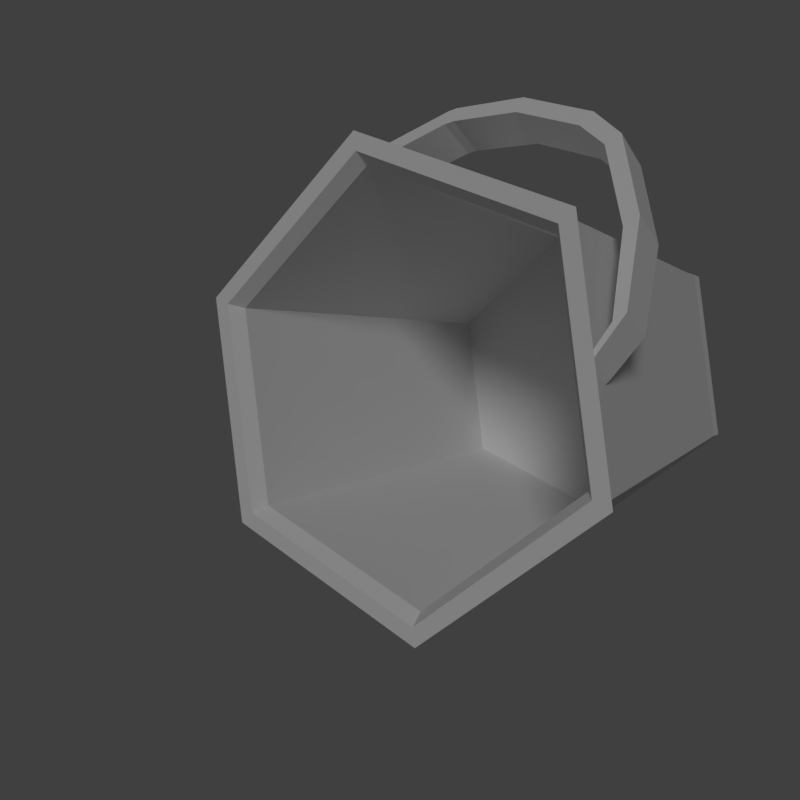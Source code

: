 # Source: eimer.blend  (saved by Blender 2.79.0; exported with 4.5.12 LTS)
import bpy
from mathutils import Matrix  # noqa: F401  (used for matrix-valued properties, if any)

bpy.ops.wm.read_factory_settings(use_empty=True)
scene = bpy.context.scene
scene.name = 'Scene'

# ---- collections
col_collection_1 = bpy.data.collections.new('Collection 1'); scene.collection.children.link(col_collection_1)

# ---- world
world_world = bpy.data.worlds.new('World'); scene.world = world_world
world_world.color = (0.05088, 0.05088, 0.05088)
world_world.use_sun_shadow = False
world_world.sun_shadow_jitter_overblur = 0.0
world_world.cycles.sampling_method = 'MANUAL'

# ---- cameras
cam_camera_001 = bpy.data.cameras.new('Camera.001')
cam_camera_001.clip_end = 100.0
cam_camera_001.lens = 35.0
cam_camera_001.sensor_width = 32.0
cam_camera_001.sensor_height = 18.0
cam_camera_001.display_size = 2.0
cam_camera_001.dof.focus_distance = 0.0
cam_camera_001.dof.aperture_fstop = 128.0
cam_camera_001.dof.aperture_blades = 6

# ---- lights
light_sun = bpy.data.lights.new('Sun', 'SUN')
light_sun.transmission_factor = 0.0
light_sun.angle = 0.1993
light_sun.energy = 0.81
light_sun.shadow_buffer_clip_start = 0.5
light_sun.shadow_soft_size = 0.1
light_sun.shadow_cascade_max_distance = 1000.0

# ---- meshes
me_cube_003 = bpy.data.meshes.new('Cube.003')
me_cube_003.from_pydata([(11.21, -1.344, -2.015), (11.21, -1.344, 0.1149), (11.21, 1.344, -2.015), (11.21, 1.344, 0.1149), (11.8, -1.262, -1.495), (11.8, -1.262, 0.5047), (11.8, 1.262, -1.495), (11.8, 1.262, 0.5047), (10.08, -1.344, 4.3), (10.08, 1.344, 4.3), (10.7, 1.262, 4.752), (10.7, -1.262, 4.752), (8.363, -1.344, 8.44), (8.363, 1.344, 8.44), (9.021, 1.262, 8.838), (9.021, -1.262, 8.838), (7.088, -1.344, 9.92), (7.088, 1.344, 9.92), (7.636, 1.262, 10.53), (7.636, -1.262, 10.53), (3.761, -1.344, 11.96), (3.761, 1.344, 11.96), (3.975, 1.262, 12.82), (3.975, -1.262, 12.82), (0.2487, -1.344, 12.76), (0.2487, 1.344, 12.76), (0.2137, 1.262, 13.65), (0.2137, -1.262, 13.65), (-11.21, -1.344, -2.015), (-11.21, -1.344, 0.1149), (-11.21, 1.344, -2.015), (-11.21, 1.344, 0.1149), (-11.8, -1.262, -1.495), (-11.8, -1.262, 0.5047), (-11.8, 1.262, -1.495), (-11.8, 1.262, 0.5047), (-10.08, -1.344, 4.3), (-10.08, 1.344, 4.3), (-10.7, 1.262, 4.752), (-10.7, -1.262, 4.752), (-8.363, -1.344, 8.44), (-8.363, 1.344, 8.44), (-9.021, 1.262, 8.838), (-9.021, -1.262, 8.838), (-7.088, -1.344, 9.92), (-7.088, 1.344, 9.92), (-7.636, 1.262, 10.53), (-7.636, -1.262, 10.53), (-3.761, -1.344, 11.96), (-3.761, 1.344, 11.96), (-3.975, 1.262, 12.82), (-3.975, -1.262, 12.82), (-0.2487, -1.344, 12.76), (-0.2487, 1.344, 12.76), (-0.2137, 1.262, 13.65), (-0.2137, -1.262, 13.65)], [], [(0, 1, 3, 2), (2, 3, 7, 6), (6, 7, 5, 4), (4, 5, 1, 0), (2, 6, 4, 0), (5, 7, 10, 11), (9, 8, 12, 13), (3, 1, 8, 9), (1, 5, 11, 8), (7, 3, 9, 10), (12, 15, 19, 16), (8, 11, 15, 12), (10, 9, 13, 14), (11, 10, 14, 15), (19, 18, 22, 23), (14, 13, 17, 18), (15, 14, 18, 19), (13, 12, 16, 17), (20, 23, 27, 24), (17, 16, 20, 21), (16, 19, 23, 20), (18, 17, 21, 22), (27, 26, 54, 55), (22, 21, 25, 26), (23, 22, 26, 27), (21, 20, 24, 25), (28, 30, 31, 29), (30, 34, 35, 31), (34, 32, 33, 35), (32, 28, 29, 33), (30, 28, 32, 34), (33, 39, 38, 35), (37, 41, 40, 36), (31, 37, 36, 29), (29, 36, 39, 33), (35, 38, 37, 31), (40, 44, 47, 43), (36, 40, 43, 39), (38, 42, 41, 37), (39, 43, 42, 38), (47, 51, 50, 46), (42, 46, 45, 41), (43, 47, 46, 42), (41, 45, 44, 40), (48, 52, 55, 51), (45, 49, 48, 44), (44, 48, 51, 47), (46, 50, 49, 45), (26, 25, 53, 54), (50, 54, 53, 49), (51, 55, 54, 50), (49, 53, 52, 48), (24, 27, 55, 52), (25, 24, 52, 53)])
me_cube_003.use_remesh_preserve_volume = False
me_cube_003.use_remesh_preserve_attributes = False
me_cube_003.use_mirror_vertex_groups = False
me_cube_003.update()
me_cylinder_001 = bpy.data.meshes.new('Cylinder.001')
me_cylinder_001.from_pydata([(0.0, 1.0, -1.0), (0.0, 1.0, 1.0), (0.866, 0.5, -1.0), (0.866, 0.5, 1.0), (0.866, -0.5, -1.0), (0.866, -0.5, 1.0), (-8.742e-08, -1.0, -1.0), (-8.742e-08, -1.0, 1.0), (-0.866, -0.5, -1.0), (-0.866, -0.5, 1.0), (-0.866, 0.5, -1.0), (-0.866, 0.5, 1.0), (0.7969, 0.4601, 1.0), (-1.587e-09, 0.9201, 1.0), (0.7969, -0.4601, 1.0), (-8.203e-08, -0.9201, 1.0), (-0.7969, -0.4601, 1.0), (-0.7969, 0.4601, 1.0), (1.03, 0.5948, 46.27), (5.65e-09, 1.19, 46.27), (1.03, -0.5948, 46.27), (-9.835e-08, -1.19, 46.27), (-1.03, -0.5948, 46.27), (-1.03, 0.5948, 46.27), (0.9479, 0.5473, 46.27), (3.763e-09, 1.095, 46.27), (0.9479, -0.5473, 46.27), (-9.193e-08, -1.095, 46.27), (-0.9479, -0.5473, 46.27), (-0.9479, 0.5473, 46.27), (1.082, 0.6248, 48.03), (7.438e-09, 1.25, 48.03), (1.082, -0.6248, 48.03), (-1.018e-07, -1.25, 48.03), (-1.082, -0.6248, 48.03), (-1.082, 0.6248, 48.03), (0.9958, 0.5749, 48.03), (5.456e-09, 1.15, 48.03), (0.9958, -0.5749, 48.03), (-9.506e-08, -1.15, 48.03), (-0.9958, -0.5749, 48.03), (-0.9958, 0.5749, 48.03)], [], [(0, 1, 3, 2), (2, 3, 5, 4), (4, 5, 7, 6), (6, 7, 9, 8), (5, 3, 18, 20), (8, 9, 11, 10), (10, 11, 1, 0), (0, 2, 4, 6, 8, 10), (12, 13, 17, 16, 15, 14), (16, 17, 29, 28), (7, 5, 20, 21), (3, 1, 19, 18), (13, 12, 24, 25), (9, 7, 21, 22), (28, 29, 41, 40), (22, 21, 33, 34), (25, 24, 36, 37), (27, 28, 40, 39), (21, 20, 32, 33), (19, 23, 35, 31), (12, 14, 26, 24), (17, 13, 25, 29), (14, 15, 27, 26), (1, 11, 23, 19), (11, 9, 22, 23), (15, 16, 28, 27), (30, 31, 37, 36), (33, 32, 38, 39), (31, 35, 41, 37), (34, 33, 39, 40), (32, 30, 36, 38), (35, 34, 40, 41), (18, 19, 31, 30), (24, 26, 38, 36), (23, 22, 34, 35), (29, 25, 37, 41), (20, 18, 30, 32), (26, 27, 39, 38)])
_uv = me_cylinder_001.uv_layers.new(name='UVMap')
_uv.uv.foreach_set('vector', [0.6501, 0.7633, 0.7289, 0.7633, 0.7289, 0.8421, 0.6501, 0.8421, 0.6501, 0.7633, 0.7289, 0.7633, 0.7289, 0.8421, 0.6501, 0.8421, 0.6501, 0.7633, 0.7289, 0.7633, 0.7289, 0.8421, 0.6501, 0.8421, 0.6501, 0.7633, 0.7289, 0.7633, 0.7289, 0.8421, 0.6501, 0.8421, 0.719, 0.8765, 0.7978, 0.8765, 0.7978, 0.9553, 0.719, 0.9553, 0.6501, 0.7633, 0.7289, 0.7633, 0.7289, 0.8421, 0.6501, 0.8421, 0.6501, 0.7633, 0.7289, 0.7633, 0.7289, 0.8421, 0.6501, 0.8421, 0.6821, 0.8593, 0.7162, 0.8396, 0.7162, 0.8002, 0.6821, 0.7805, 0.648, 0.8002, 0.648, 0.8396, 0.6846, 0.847, 0.7187, 0.8273, 0.7187, 0.7879, 0.6846, 0.7682, 0.6504, 0.7879, 0.6504, 0.8273, 0.6452, 0.8937, 0.724, 0.8937, 0.724, 0.9725, 0.6452, 0.9725, 0.719, 0.8765, 0.7978, 0.8765, 0.7978, 0.9553, 0.719, 0.9553, 0.6452, 0.874, 0.724, 0.874, 0.724, 0.9528, 0.6452, 0.9528, 0.6452, 0.8937, 0.724, 0.8937, 0.724, 0.9725, 0.6452, 0.9725, 0.719, 0.8789, 0.7978, 0.8789, 0.7978, 0.9577, 0.719, 0.9577, 0.1505, 0.7682, 0.2293, 0.7682, 0.2293, 0.847, 0.1505, 0.847, 0.1505, 0.7682, 0.2293, 0.7682, 0.2293, 0.847, 0.1505, 0.847, 0.1505, 0.7682, 0.2293, 0.7682, 0.2293, 0.847, 0.1505, 0.847, 0.1505, 0.7682, 0.2293, 0.7682, 0.2293, 0.847, 0.1505, 0.847, 0.1505, 0.7682, 0.2293, 0.7682, 0.2293, 0.847, 0.1505, 0.847, 0.1505, 0.7682, 0.2293, 0.7682, 0.2293, 0.847, 0.1505, 0.847, 0.6452, 0.8937, 0.724, 0.8937, 0.724, 0.9725, 0.6452, 0.9725, 0.6452, 0.8937, 0.724, 0.8937, 0.724, 0.9725, 0.6452, 0.9725, 0.6452, 0.8937, 0.724, 0.8937, 0.724, 0.9725, 0.6452, 0.9725, 0.5787, 0.8715, 0.6575, 0.8715, 0.6575, 0.9504, 0.5787, 0.9504, 0.719, 0.8765, 0.7978, 0.8765, 0.7978, 0.9553, 0.719, 0.9553, 0.6452, 0.8937, 0.724, 0.8937, 0.724, 0.9725, 0.6452, 0.9725, 0.1505, 0.7682, 0.2293, 0.7682, 0.2293, 0.847, 0.1505, 0.847, 0.1505, 0.7682, 0.2293, 0.7682, 0.2293, 0.847, 0.1505, 0.847, 0.1505, 0.7682, 0.2293, 0.7682, 0.2293, 0.847, 0.1505, 0.847, 0.1505, 0.7682, 0.2293, 0.7682, 0.2293, 0.847, 0.1505, 0.847, 0.1505, 0.7682, 0.2293, 0.7682, 0.2293, 0.847, 0.1505, 0.847, 0.1505, 0.7682, 0.2293, 0.7682, 0.2293, 0.847, 0.1505, 0.847, 0.1505, 0.7682, 0.2293, 0.7682, 0.2293, 0.847, 0.1505, 0.847, 0.1505, 0.7682, 0.2293, 0.7682, 0.2293, 0.847, 0.1505, 0.847, 0.1505, 0.7682, 0.2293, 0.7682, 0.2293, 0.847, 0.1505, 0.847, 0.1505, 0.7682, 0.2293, 0.7682, 0.2293, 0.847, 0.1505, 0.847, 0.1505, 0.7682, 0.2293, 0.7682, 0.2293, 0.847, 0.1505, 0.847, 0.1505, 0.7682, 0.2293, 0.7682, 0.2293, 0.847, 0.1505, 0.847])
me_cylinder_001.use_remesh_preserve_volume = False
me_cylinder_001.use_remesh_preserve_attributes = False
me_cylinder_001.use_mirror_vertex_groups = False
me_cylinder_001.update()
me_cube_004 = bpy.data.meshes.new('Cube.004')
me_cube_004.from_pydata([(8.359, -0.9965, -1.68), (9.473, -1.13, 0.07368), (8.359, 1.029, -1.68), (9.473, 1.136, 0.07368), (8.807, -0.9346, -1.288), (9.973, -1.061, 0.4022), (8.807, 0.9676, -1.288), (9.973, 1.067, 0.4022), (9.53, -1.265, 4.104), (9.53, 1.271, 4.104), (10.12, 1.194, 4.531), (10.12, -1.187, 4.531), (8.363, -1.344, 8.44), (8.363, 1.344, 8.44), (9.021, 1.262, 8.838), (9.021, -1.262, 8.838), (7.088, -1.344, 9.92), (7.088, 1.344, 9.92), (7.636, 1.262, 10.53), (7.636, -1.262, 10.53), (3.761, -1.344, 11.96), (3.761, 1.344, 11.96), (3.975, 1.262, 12.82), (3.975, -1.262, 12.82), (0.2487, -1.344, 12.76), (0.2487, 1.344, 12.76), (0.2137, 1.262, 13.65), (0.2137, -1.262, 13.65), (-8.529, -0.9965, -1.68), (-9.42, -1.13, 0.07368), (-8.529, 1.029, -1.68), (-8.529, 1.029, -0.07501), (-8.976, -0.9346, -1.288), (-9.921, -1.061, 0.4022), (-8.976, 0.9676, -1.288), (-9.921, 1.067, 0.4022), (-9.477, -1.265, 4.104), (-9.477, 1.271, 4.104), (-10.06, 1.194, 4.531), (-9.848, -1.262, 4.752), (-8.363, -1.344, 8.44), (-8.363, 1.344, 8.44), (-9.021, 1.262, 8.838), (-9.021, -1.262, 8.838), (-7.088, -1.344, 9.92), (-7.088, 1.344, 9.92), (-7.636, 1.262, 10.53), (-7.636, -1.262, 10.53), (-3.761, -1.344, 11.96), (-3.761, 1.344, 11.96), (-3.975, 1.262, 12.82), (-3.975, -1.262, 12.82), (-0.2487, -1.344, 12.76), (-0.2487, 1.344, 12.76), (-0.2137, 1.262, 13.65), (-0.2137, -1.262, 13.65)], [], [(0, 1, 3, 2), (2, 3, 7, 6), (6, 7, 5, 4), (4, 5, 1, 0), (2, 6, 4, 0), (5, 7, 10, 11), (9, 8, 12, 13), (3, 1, 8, 9), (1, 5, 11, 8), (7, 3, 9, 10), (12, 15, 19, 16), (8, 11, 15, 12), (10, 9, 13, 14), (11, 10, 14, 15), (19, 18, 22, 23), (14, 13, 17, 18), (15, 14, 18, 19), (13, 12, 16, 17), (20, 23, 27, 24), (17, 16, 20, 21), (16, 19, 23, 20), (18, 17, 21, 22), (27, 26, 54, 55), (22, 21, 25, 26), (23, 22, 26, 27), (21, 20, 24, 25), (28, 30, 31, 29), (30, 34, 35, 31), (34, 32, 33, 35), (32, 28, 29, 33), (30, 28, 32, 34), (33, 39, 38, 35), (37, 41, 40, 36), (31, 37, 36, 29), (29, 36, 39, 33), (35, 38, 37, 31), (40, 44, 47, 43), (36, 40, 43, 39), (38, 42, 41, 37), (39, 43, 42, 38), (47, 51, 50, 46), (42, 46, 45, 41), (43, 47, 46, 42), (41, 45, 44, 40), (48, 52, 55, 51), (45, 49, 48, 44), (44, 48, 51, 47), (46, 50, 49, 45), (26, 25, 53, 54), (50, 54, 53, 49), (51, 55, 54, 50), (49, 53, 52, 48), (24, 27, 55, 52), (25, 24, 52, 53)])
_uv = me_cube_004.uv_layers.new(name='UVMap')
_uv.uv.foreach_set('vector', [0.02506, 0.7879, 0.09398, 0.7879, 0.09398, 0.8568, 0.02506, 0.8568, 0.02506, 0.7879, 0.09398, 0.7879, 0.09398, 0.8568, 0.02506, 0.8568, 0.02506, 0.7879, 0.09398, 0.7879, 0.09398, 0.8568, 0.02506, 0.8568, 0.02506, 0.7879, 0.09398, 0.7879, 0.09398, 0.8568, 0.02506, 0.8568, 0.02506, 0.7879, 0.09398, 0.7879, 0.09398, 0.8568, 0.02506, 0.8568, 0.02506, 0.7879, 0.09398, 0.7879, 0.09398, 0.8568, 0.02506, 0.8568, 0.02506, 0.7879, 0.09398, 0.7879, 0.09398, 0.8568, 0.02506, 0.8568, 0.02506, 0.7879, 0.09398, 0.7879, 0.09398, 0.8568, 0.02506, 0.8568, 0.02506, 0.7879, 0.09398, 0.7879, 0.09398, 0.8568, 0.02506, 0.8568, 0.02506, 0.7879, 0.09398, 0.7879, 0.09398, 0.8568, 0.02506, 0.8568, 0.02506, 0.7879, 0.09398, 0.7879, 0.09398, 0.8568, 0.02506, 0.8568, 0.02506, 0.7879, 0.09398, 0.7879, 0.09398, 0.8568, 0.02506, 0.8568, 0.02506, 0.7879, 0.09398, 0.7879, 0.09398, 0.8568, 0.02506, 0.8568, 0.02506, 0.7879, 0.09398, 0.7879, 0.09398, 0.8568, 0.02506, 0.8568, 0.02506, 0.7879, 0.09398, 0.7879, 0.09398, 0.8568, 0.02506, 0.8568, 0.02506, 0.7879, 0.09398, 0.7879, 0.09398, 0.8568, 0.02506, 0.8568, 0.02506, 0.7879, 0.09398, 0.7879, 0.09398, 0.8568, 0.02506, 0.8568, 0.02506, 0.7879, 0.09398, 0.7879, 0.09398, 0.8568, 0.02506, 0.8568, 0.1776, 0.7854, 0.2465, 0.7854, 0.2465, 0.8544, 0.1776, 0.8544, 0.02506, 0.7879, 0.09398, 0.7879, 0.09398, 0.8568, 0.02506, 0.8568, 0.02506, 0.7879, 0.09398, 0.7879, 0.09398, 0.8568, 0.02506, 0.8568, 0.02506, 0.7879, 0.09398, 0.7879, 0.09398, 0.8568, 0.02506, 0.8568, 0.1776, 0.7854, 0.2465, 0.7854, 0.2465, 0.8544, 0.1776, 0.8544, 0.1776, 0.7854, 0.2465, 0.7854, 0.2465, 0.8544, 0.1776, 0.8544, 0.1776, 0.7854, 0.2465, 0.7854, 0.2465, 0.8544, 0.1776, 0.8544, 0.1776, 0.7854, 0.2465, 0.7854, 0.2465, 0.8544, 0.1776, 0.8544, 0.02506, 0.7879, 0.09398, 0.7879, 0.09398, 0.8568, 0.02506, 0.8568, 0.02506, 0.7879, 0.09398, 0.7879, 0.09398, 0.8568, 0.02506, 0.8568, 0.02506, 0.7879, 0.09398, 0.7879, 0.09398, 0.8568, 0.02506, 0.8568, 0.02506, 0.7879, 0.09398, 0.7879, 0.09398, 0.8568, 0.02506, 0.8568, 0.02506, 0.7879, 0.09398, 0.7879, 0.09398, 0.8568, 0.02506, 0.8568, 0.02506, 0.7879, 0.09398, 0.7879, 0.09398, 0.8568, 0.02506, 0.8568, 0.02506, 0.7879, 0.09398, 0.7879, 0.09398, 0.8568, 0.02506, 0.8568, 0.02506, 0.7879, 0.09398, 0.7879, 0.09398, 0.8568, 0.02506, 0.8568, 0.02506, 0.7879, 0.09398, 0.7879, 0.09398, 0.8568, 0.02506, 0.8568, 0.02506, 0.7879, 0.09398, 0.7879, 0.09398, 0.8568, 0.02506, 0.8568, 0.02506, 0.7879, 0.09398, 0.7879, 0.09398, 0.8568, 0.02506, 0.8568, 0.02506, 0.7879, 0.09398, 0.7879, 0.09398, 0.8568, 0.02506, 0.8568, 0.02506, 0.7879, 0.09398, 0.7879, 0.09398, 0.8568, 0.02506, 0.8568, 0.02506, 0.7879, 0.09398, 0.7879, 0.09398, 0.8568, 0.02506, 0.8568, 0.02506, 0.7879, 0.09398, 0.7879, 0.09398, 0.8568, 0.02506, 0.8568, 0.02506, 0.7879, 0.09398, 0.7879, 0.09398, 0.8568, 0.02506, 0.8568, 0.02506, 0.7879, 0.09398, 0.7879, 0.09398, 0.8568, 0.02506, 0.8568, 0.02506, 0.7879, 0.09398, 0.7879, 0.09398, 0.8568, 0.02506, 0.8568, 0.1776, 0.7854, 0.2465, 0.7854, 0.2465, 0.8544, 0.1776, 0.8544, 0.02506, 0.7879, 0.09398, 0.7879, 0.09398, 0.8568, 0.02506, 0.8568, 0.02506, 0.7879, 0.09398, 0.7879, 0.09398, 0.8568, 0.02506, 0.8568, 0.02506, 0.7879, 0.09398, 0.7879, 0.09398, 0.8568, 0.02506, 0.8568, 0.1776, 0.7854, 0.2465, 0.7854, 0.2465, 0.8544, 0.1776, 0.8544, 0.1776, 0.7854, 0.2465, 0.7854, 0.2465, 0.8544, 0.1776, 0.8544, 0.1776, 0.7854, 0.2465, 0.7854, 0.2465, 0.8544, 0.1776, 0.8544, 0.1776, 0.7854, 0.2465, 0.7854, 0.2465, 0.8544, 0.1776, 0.8544, 0.1776, 0.7854, 0.2465, 0.7854, 0.2465, 0.8544, 0.1776, 0.8544, 0.1776, 0.7854, 0.2465, 0.7854, 0.2465, 0.8544, 0.1776, 0.8544])
me_cube_004.use_remesh_preserve_volume = False
me_cube_004.use_remesh_preserve_attributes = False
me_cube_004.use_mirror_vertex_groups = False
me_cube_004.update()
me_cylinder_002 = bpy.data.meshes.new('Cylinder.002')
me_cylinder_002.from_pydata([(0.0, 1.0, -1.0), (0.0, 1.0, 1.0), (0.866, 0.5, -1.0), (0.866, 0.5, 1.0), (0.866, -0.5, -1.0), (0.866, -0.5, 1.0), (-8.742e-08, -1.0, -1.0), (-8.742e-08, -1.0, 1.0), (-0.866, -0.5, -1.0), (-0.866, -0.5, 1.0), (-0.866, 0.5, -1.0), (-0.866, 0.5, 1.0), (0.7969, 0.4601, 1.0), (-1.587e-09, 0.9201, 1.0), (0.7969, -0.4601, 1.0), (-8.203e-08, -0.9201, 1.0), (-0.7969, -0.4601, 1.0), (-0.7969, 0.4601, 1.0), (1.03, 0.5948, 46.27), (5.65e-09, 1.19, 46.27), (1.03, -0.5948, 46.27), (-9.835e-08, -1.19, 46.27), (-1.03, -0.5948, 46.27), (-1.03, 0.5948, 46.27), (0.9479, 0.5473, 46.27), (3.763e-09, 1.095, 46.27), (0.9479, -0.5473, 46.27), (-9.193e-08, -1.095, 46.27), (-0.9479, -0.5473, 46.27), (-0.9479, 0.5473, 46.27), (1.082, 0.6248, 48.03), (7.438e-09, 1.25, 48.03), (1.082, -0.6248, 48.03), (-1.018e-07, -1.25, 48.03), (-1.082, -0.6248, 48.03), (-1.082, 0.6248, 48.03), (0.9958, 0.5749, 48.03), (5.456e-09, 1.15, 48.03), (0.9958, -0.5749, 48.03), (-9.506e-08, -1.15, 48.03), (-0.9958, -0.5749, 48.03), (-0.9958, 0.5749, 48.03)], [], [(0, 1, 3, 2), (2, 3, 5, 4), (4, 5, 7, 6), (6, 7, 9, 8), (5, 3, 18, 20), (8, 9, 11, 10), (10, 11, 1, 0), (0, 2, 4, 6, 8, 10), (12, 13, 17, 16, 15, 14), (16, 17, 29, 28), (7, 5, 20, 21), (3, 1, 19, 18), (13, 12, 24, 25), (9, 7, 21, 22), (28, 29, 41, 40), (22, 21, 33, 34), (25, 24, 36, 37), (27, 28, 40, 39), (21, 20, 32, 33), (19, 23, 35, 31), (12, 14, 26, 24), (17, 13, 25, 29), (14, 15, 27, 26), (1, 11, 23, 19), (11, 9, 22, 23), (15, 16, 28, 27), (30, 31, 37, 36), (33, 32, 38, 39), (31, 35, 41, 37), (34, 33, 39, 40), (32, 30, 36, 38), (35, 34, 40, 41), (18, 19, 31, 30), (24, 26, 38, 36), (23, 22, 34, 35), (29, 25, 37, 41), (20, 18, 30, 32), (26, 27, 39, 38)])
_uv = me_cylinder_002.uv_layers.new(name='UVMap')
_uv.uv.foreach_set('vector', [0.6501, 0.7633, 0.7289, 0.7633, 0.7289, 0.8421, 0.6501, 0.8421, 0.6501, 0.7633, 0.7289, 0.7633, 0.7289, 0.8421, 0.6501, 0.8421, 0.6501, 0.7633, 0.7289, 0.7633, 0.7289, 0.8421, 0.6501, 0.8421, 0.6501, 0.7633, 0.7289, 0.7633, 0.7289, 0.8421, 0.6501, 0.8421, 0.719, 0.8765, 0.7978, 0.8765, 0.7978, 0.9553, 0.719, 0.9553, 0.6501, 0.7633, 0.7289, 0.7633, 0.7289, 0.8421, 0.6501, 0.8421, 0.6501, 0.7633, 0.7289, 0.7633, 0.7289, 0.8421, 0.6501, 0.8421, 0.6821, 0.8593, 0.7162, 0.8396, 0.7162, 0.8002, 0.6821, 0.7805, 0.648, 0.8002, 0.648, 0.8396, 0.6846, 0.847, 0.7187, 0.8273, 0.7187, 0.7879, 0.6846, 0.7682, 0.6504, 0.7879, 0.6504, 0.8273, 0.6452, 0.8937, 0.724, 0.8937, 0.724, 0.9725, 0.6452, 0.9725, 0.719, 0.8765, 0.7978, 0.8765, 0.7978, 0.9553, 0.719, 0.9553, 0.6452, 0.874, 0.724, 0.874, 0.724, 0.9528, 0.6452, 0.9528, 0.6452, 0.8937, 0.724, 0.8937, 0.724, 0.9725, 0.6452, 0.9725, 0.719, 0.8789, 0.7978, 0.8789, 0.7978, 0.9577, 0.719, 0.9577, 0.1505, 0.7682, 0.2293, 0.7682, 0.2293, 0.847, 0.1505, 0.847, 0.1505, 0.7682, 0.2293, 0.7682, 0.2293, 0.847, 0.1505, 0.847, 0.1505, 0.7682, 0.2293, 0.7682, 0.2293, 0.847, 0.1505, 0.847, 0.1505, 0.7682, 0.2293, 0.7682, 0.2293, 0.847, 0.1505, 0.847, 0.1505, 0.7682, 0.2293, 0.7682, 0.2293, 0.847, 0.1505, 0.847, 0.1505, 0.7682, 0.2293, 0.7682, 0.2293, 0.847, 0.1505, 0.847, 0.6452, 0.8937, 0.724, 0.8937, 0.724, 0.9725, 0.6452, 0.9725, 0.6452, 0.8937, 0.724, 0.8937, 0.724, 0.9725, 0.6452, 0.9725, 0.6452, 0.8937, 0.724, 0.8937, 0.724, 0.9725, 0.6452, 0.9725, 0.5787, 0.8715, 0.6575, 0.8715, 0.6575, 0.9504, 0.5787, 0.9504, 0.719, 0.8765, 0.7978, 0.8765, 0.7978, 0.9553, 0.719, 0.9553, 0.6452, 0.8937, 0.724, 0.8937, 0.724, 0.9725, 0.6452, 0.9725, 0.1505, 0.7682, 0.2293, 0.7682, 0.2293, 0.847, 0.1505, 0.847, 0.1505, 0.7682, 0.2293, 0.7682, 0.2293, 0.847, 0.1505, 0.847, 0.1505, 0.7682, 0.2293, 0.7682, 0.2293, 0.847, 0.1505, 0.847, 0.1505, 0.7682, 0.2293, 0.7682, 0.2293, 0.847, 0.1505, 0.847, 0.1505, 0.7682, 0.2293, 0.7682, 0.2293, 0.847, 0.1505, 0.847, 0.1505, 0.7682, 0.2293, 0.7682, 0.2293, 0.847, 0.1505, 0.847, 0.1505, 0.7682, 0.2293, 0.7682, 0.2293, 0.847, 0.1505, 0.847, 0.1505, 0.7682, 0.2293, 0.7682, 0.2293, 0.847, 0.1505, 0.847, 0.1505, 0.7682, 0.2293, 0.7682, 0.2293, 0.847, 0.1505, 0.847, 0.1505, 0.7682, 0.2293, 0.7682, 0.2293, 0.847, 0.1505, 0.847, 0.1505, 0.7682, 0.2293, 0.7682, 0.2293, 0.847, 0.1505, 0.847, 0.1505, 0.7682, 0.2293, 0.7682, 0.2293, 0.847, 0.1505, 0.847])
me_cylinder_002.use_remesh_preserve_volume = False
me_cylinder_002.use_remesh_preserve_attributes = False
me_cylinder_002.use_mirror_vertex_groups = False
me_cylinder_002.update()

# ---- objects
ob_sun = bpy.data.objects.new('Sun', light_sun)
ob_camera = bpy.data.objects.new('Camera', cam_camera_001)
ob_cube = bpy.data.objects.new('Cube', me_cube_003)
ob_cylinder = bpy.data.objects.new('Cylinder', me_cylinder_001)
ob_cube_001 = bpy.data.objects.new('Cube.001', me_cube_004)
ob_cylinder_001 = bpy.data.objects.new('Cylinder.001', me_cylinder_002)

# ---- transforms, parenting, visibility, modifiers, constraints
ob_sun.location = (1.201, -0.8845, 0.5417)
ob_sun.rotation_euler = (1.401, -0.0, 0.0)
ob_sun.lineart.crease_threshold = 0.0
ob_camera.location = (0.187, -5.22, -0.1843)
ob_camera.rotation_euler = (1.739, 0.002358, 0.1306)
ob_camera.lineart.crease_threshold = 0.0
ob_cube.location = (0.157, -0.1474, 2.159)
ob_cube.scale = (0.08925, 0.08719, 0.0815)
ob_cube.hide_viewport = True
ob_cube.hide_render = True
ob_cube.lineart.crease_threshold = 0.0
ob_cylinder.location = (0.157, -0.1474, -0.1392)
ob_cylinder.scale = (1.0, 1.0, 0.04602)
ob_cylinder.hide_viewport = True
ob_cylinder.hide_render = True
ob_cylinder.lineart.crease_threshold = 0.0
ob_cube_001.location = (-0.3222, -0.959, 0.7028)
ob_cube_001.rotation_euler = (-0.3406, -0.0, -0.5109)
ob_cube_001.scale = (0.1181, 0.09522, 0.1195)
ob_cube_001.lineart.crease_threshold = 0.0
ob_cylinder_001.location = (0.6362, 0.7509, 0.9995)
ob_cylinder_001.rotation_euler = (1.765, -0.0, -0.5109)
ob_cylinder_001.scale = (1.0, 1.0, 0.04602)
ob_cylinder_001.lineart.crease_threshold = 0.0

# ---- collection membership
col_collection_1.objects.link(ob_sun)
col_collection_1.objects.link(ob_camera)
col_collection_1.objects.link(ob_cube)
col_collection_1.objects.link(ob_cylinder)
col_collection_1.objects.link(ob_cube_001)
col_collection_1.objects.link(ob_cylinder_001)

# ---- scene / render settings (as saved in the file)
scene.camera = ob_camera
scene.frame_start = 1; scene.frame_end = 250; scene.frame_set(1)
scene.render.engine = 'BLENDER_EEVEE_NEXT'
scene.render.image_settings.compression = 0
scene.render.resolution_x = 1000
scene.render.resolution_y = 1000
scene.render.dither_intensity = 0.0
scene.cycles.use_denoising = False
scene.cycles.samples = 128
scene.cycles.sampling_pattern = 'TABULATED_SOBOL'
scene.cycles.use_adaptive_sampling = False
scene.cycles.use_light_tree = False
scene.cycles.blur_glossy = 0.0
scene.cycles.sample_clamp_indirect = 0.0
scene.view_settings.view_transform = 'Standard'
bpy.context.view_layer.update()
